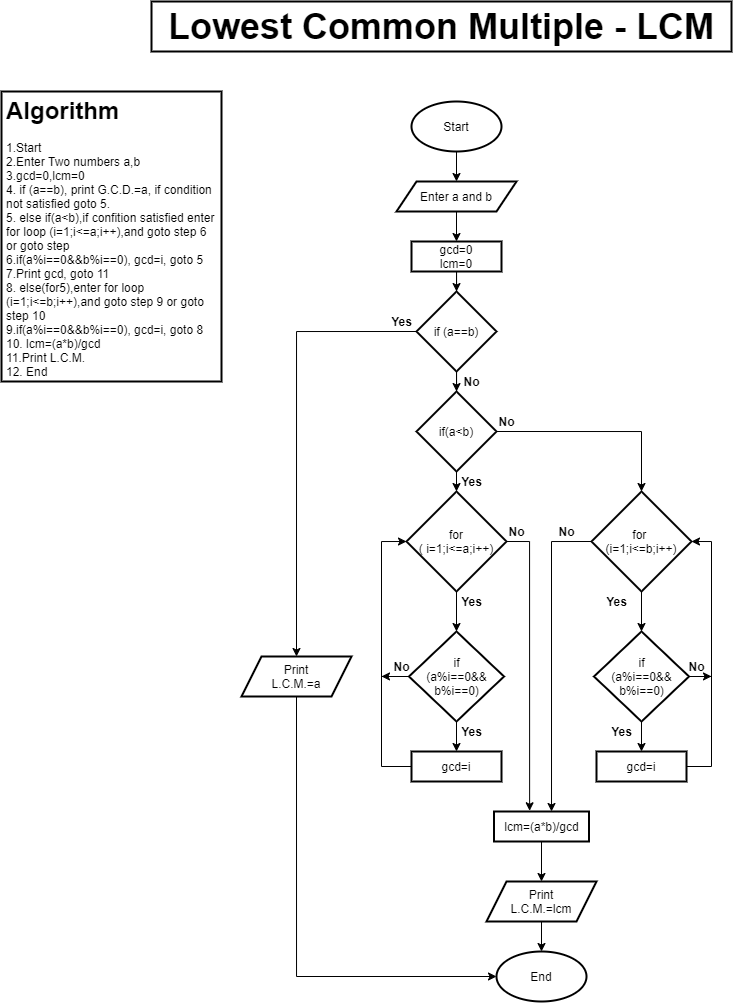

The diagram above was exported from draw.io. Its source (the exported page's mxGraphModel, read from the mxfile embedded in the PNG):
<mxGraphModel dx="716" dy="413" grid="1" gridSize="10" guides="1" tooltips="1" connect="1" arrows="1" fold="1" page="1" pageScale="1" pageWidth="850" pageHeight="1100" background="#FFFFFF" math="0" shadow="0">
  <root>
    <mxCell id="0" />
    <mxCell id="1" parent="0" />
    <mxCell id="RbEeU4XEClz6xyoc3G7l-1" value="&lt;font style=&quot;font-size: 36px&quot;&gt;Lowest Common Multiple - LCM&lt;/font&gt;" style="text;html=1;fillColor=none;align=center;verticalAlign=middle;whiteSpace=wrap;rounded=0;strokeColor=#000000;strokeWidth=2;fontStyle=1" vertex="1" parent="1">
      <mxGeometry x="400" y="70" width="580" height="50" as="geometry" />
    </mxCell>
    <mxCell id="RbEeU4XEClz6xyoc3G7l-2" value="&lt;h1&gt;Algorithm&lt;/h1&gt;&lt;div&gt;1.Start&lt;/div&gt;&lt;div&gt;2.Enter Two numbers a,b&lt;/div&gt;&lt;div&gt;3.gcd=0,lcm=0&lt;/div&gt;&lt;div&gt;4. if (a==b), print G.C.D.=a, if condition not satisfied goto 5.&lt;/div&gt;&lt;div&gt;5. else if(a&amp;lt;b),if confition satisfied enter for loop (i=1;i&amp;lt;=a;i++),and goto step 6 or goto step&lt;/div&gt;&lt;div&gt;6.if(a%i==0&amp;amp;&amp;amp;b%i==0), gcd=i, goto 5&lt;/div&gt;&lt;div&gt;7.Print gcd, goto 11&lt;/div&gt;&lt;div&gt;8. else(for5),&lt;span&gt;enter for loop (i=1;i&amp;lt;=b;i++),and goto step 9 or goto step 10&lt;/span&gt;&lt;/div&gt;&lt;div&gt;9.if(a%i==0&amp;amp;&amp;amp;b%i==0), gcd=i, goto 8&lt;/div&gt;10. lcm=(a*b)/gcd&lt;br&gt;11.Print L.C.M.&lt;br&gt;12. End&lt;br&gt;&lt;div&gt;&lt;br&gt;&lt;/div&gt;" style="text;html=1;fillColor=none;spacing=5;spacingTop=-20;whiteSpace=wrap;overflow=hidden;rounded=0;strokeColor=#000000;strokeWidth=2;" vertex="1" parent="1">
      <mxGeometry x="250" y="160" width="220" height="290" as="geometry" />
    </mxCell>
    <mxCell id="RbEeU4XEClz6xyoc3G7l-11" style="edgeStyle=orthogonalEdgeStyle;rounded=0;orthogonalLoop=1;jettySize=auto;html=1;exitX=0.5;exitY=1;exitDx=0;exitDy=0;entryX=0.5;entryY=0;entryDx=0;entryDy=0;" edge="1" parent="1" source="RbEeU4XEClz6xyoc3G7l-3" target="RbEeU4XEClz6xyoc3G7l-6">
      <mxGeometry relative="1" as="geometry" />
    </mxCell>
    <mxCell id="RbEeU4XEClz6xyoc3G7l-3" value="Start" style="ellipse;whiteSpace=wrap;html=1;strokeColor=#000000;strokeWidth=2;" vertex="1" parent="1">
      <mxGeometry x="660" y="170" width="90" height="50" as="geometry" />
    </mxCell>
    <mxCell id="RbEeU4XEClz6xyoc3G7l-4" value="End" style="ellipse;whiteSpace=wrap;html=1;strokeColor=#000000;strokeWidth=2;" vertex="1" parent="1">
      <mxGeometry x="745" y="1020" width="90" height="50" as="geometry" />
    </mxCell>
    <mxCell id="RbEeU4XEClz6xyoc3G7l-12" style="edgeStyle=orthogonalEdgeStyle;rounded=0;orthogonalLoop=1;jettySize=auto;html=1;exitX=0.5;exitY=1;exitDx=0;exitDy=0;entryX=0.5;entryY=0;entryDx=0;entryDy=0;" edge="1" parent="1" source="RbEeU4XEClz6xyoc3G7l-6" target="RbEeU4XEClz6xyoc3G7l-8">
      <mxGeometry relative="1" as="geometry" />
    </mxCell>
    <mxCell id="RbEeU4XEClz6xyoc3G7l-6" value="Enter a and b" style="shape=parallelogram;perimeter=parallelogramPerimeter;whiteSpace=wrap;html=1;fixedSize=1;strokeColor=#000000;strokeWidth=2;" vertex="1" parent="1">
      <mxGeometry x="645" y="250" width="120" height="30" as="geometry" />
    </mxCell>
    <mxCell id="RbEeU4XEClz6xyoc3G7l-10" style="edgeStyle=orthogonalEdgeStyle;rounded=0;orthogonalLoop=1;jettySize=auto;html=1;exitX=0;exitY=0.5;exitDx=0;exitDy=0;entryX=0.5;entryY=0;entryDx=0;entryDy=0;" edge="1" parent="1" source="RbEeU4XEClz6xyoc3G7l-7" target="RbEeU4XEClz6xyoc3G7l-9">
      <mxGeometry relative="1" as="geometry" />
    </mxCell>
    <mxCell id="RbEeU4XEClz6xyoc3G7l-14" style="edgeStyle=orthogonalEdgeStyle;rounded=0;orthogonalLoop=1;jettySize=auto;html=1;exitX=0.5;exitY=1;exitDx=0;exitDy=0;" edge="1" parent="1" source="RbEeU4XEClz6xyoc3G7l-7" target="RbEeU4XEClz6xyoc3G7l-15">
      <mxGeometry relative="1" as="geometry">
        <mxPoint x="705.2857142857142" y="480" as="targetPoint" />
      </mxGeometry>
    </mxCell>
    <mxCell id="RbEeU4XEClz6xyoc3G7l-7" value="if (a==b)" style="rhombus;whiteSpace=wrap;html=1;strokeColor=#000000;strokeWidth=2;" vertex="1" parent="1">
      <mxGeometry x="665" y="360" width="80" height="80" as="geometry" />
    </mxCell>
    <mxCell id="RbEeU4XEClz6xyoc3G7l-13" style="edgeStyle=orthogonalEdgeStyle;rounded=0;orthogonalLoop=1;jettySize=auto;html=1;exitX=0.5;exitY=1;exitDx=0;exitDy=0;" edge="1" parent="1" source="RbEeU4XEClz6xyoc3G7l-8" target="RbEeU4XEClz6xyoc3G7l-7">
      <mxGeometry relative="1" as="geometry" />
    </mxCell>
    <mxCell id="RbEeU4XEClz6xyoc3G7l-8" value="gcd=0&lt;br&gt;lcm=0" style="rounded=0;whiteSpace=wrap;html=1;strokeColor=#000000;strokeWidth=2;" vertex="1" parent="1">
      <mxGeometry x="660" y="310" width="90" height="30" as="geometry" />
    </mxCell>
    <mxCell id="RbEeU4XEClz6xyoc3G7l-30" style="edgeStyle=orthogonalEdgeStyle;rounded=0;orthogonalLoop=1;jettySize=auto;html=1;exitX=0.5;exitY=1;exitDx=0;exitDy=0;entryX=0;entryY=0.5;entryDx=0;entryDy=0;" edge="1" parent="1" source="RbEeU4XEClz6xyoc3G7l-9" target="RbEeU4XEClz6xyoc3G7l-4">
      <mxGeometry relative="1" as="geometry" />
    </mxCell>
    <mxCell id="RbEeU4XEClz6xyoc3G7l-9" value="Print&lt;br&gt;L.C.M.=a" style="shape=parallelogram;perimeter=parallelogramPerimeter;whiteSpace=wrap;html=1;fixedSize=1;strokeColor=#000000;strokeWidth=2;" vertex="1" parent="1">
      <mxGeometry x="490" y="725" width="110" height="40" as="geometry" />
    </mxCell>
    <mxCell id="RbEeU4XEClz6xyoc3G7l-18" style="edgeStyle=orthogonalEdgeStyle;rounded=0;orthogonalLoop=1;jettySize=auto;html=1;exitX=1;exitY=0.5;exitDx=0;exitDy=0;entryX=0.5;entryY=0;entryDx=0;entryDy=0;" edge="1" parent="1" source="RbEeU4XEClz6xyoc3G7l-15" target="RbEeU4XEClz6xyoc3G7l-17">
      <mxGeometry relative="1" as="geometry" />
    </mxCell>
    <mxCell id="RbEeU4XEClz6xyoc3G7l-19" style="edgeStyle=orthogonalEdgeStyle;rounded=0;orthogonalLoop=1;jettySize=auto;html=1;exitX=0.5;exitY=1;exitDx=0;exitDy=0;entryX=0.5;entryY=0;entryDx=0;entryDy=0;" edge="1" parent="1" source="RbEeU4XEClz6xyoc3G7l-15" target="RbEeU4XEClz6xyoc3G7l-16">
      <mxGeometry relative="1" as="geometry" />
    </mxCell>
    <mxCell id="RbEeU4XEClz6xyoc3G7l-15" value="if(a&amp;lt;b)" style="rhombus;whiteSpace=wrap;html=1;strokeWidth=2;" vertex="1" parent="1">
      <mxGeometry x="664.9957142857143" y="460" width="80" height="80" as="geometry" />
    </mxCell>
    <mxCell id="RbEeU4XEClz6xyoc3G7l-21" style="edgeStyle=orthogonalEdgeStyle;rounded=0;orthogonalLoop=1;jettySize=auto;html=1;exitX=0.5;exitY=1;exitDx=0;exitDy=0;" edge="1" parent="1" source="RbEeU4XEClz6xyoc3G7l-16" target="RbEeU4XEClz6xyoc3G7l-20">
      <mxGeometry relative="1" as="geometry" />
    </mxCell>
    <mxCell id="RbEeU4XEClz6xyoc3G7l-60" style="edgeStyle=orthogonalEdgeStyle;rounded=0;orthogonalLoop=1;jettySize=auto;html=1;exitX=1;exitY=0.5;exitDx=0;exitDy=0;entryX=0.392;entryY=-0.018;entryDx=0;entryDy=0;entryPerimeter=0;" edge="1" parent="1" source="RbEeU4XEClz6xyoc3G7l-16">
      <mxGeometry relative="1" as="geometry">
        <mxPoint x="778.1199999999999" y="879.28" as="targetPoint" />
      </mxGeometry>
    </mxCell>
    <mxCell id="RbEeU4XEClz6xyoc3G7l-16" value="for&lt;br&gt;( i=1;i&amp;lt;=a;i++)" style="rhombus;whiteSpace=wrap;html=1;strokeColor=#000000;strokeWidth=2;" vertex="1" parent="1">
      <mxGeometry x="655" y="560" width="100" height="100" as="geometry" />
    </mxCell>
    <mxCell id="RbEeU4XEClz6xyoc3G7l-37" style="edgeStyle=orthogonalEdgeStyle;rounded=0;orthogonalLoop=1;jettySize=auto;html=1;exitX=0.5;exitY=1;exitDx=0;exitDy=0;entryX=0.5;entryY=0;entryDx=0;entryDy=0;" edge="1" parent="1" source="RbEeU4XEClz6xyoc3G7l-17" target="RbEeU4XEClz6xyoc3G7l-36">
      <mxGeometry relative="1" as="geometry" />
    </mxCell>
    <mxCell id="RbEeU4XEClz6xyoc3G7l-61" style="edgeStyle=orthogonalEdgeStyle;rounded=0;orthogonalLoop=1;jettySize=auto;html=1;exitX=0;exitY=0.5;exitDx=0;exitDy=0;entryX=0.591;entryY=0;entryDx=0;entryDy=0;entryPerimeter=0;" edge="1" parent="1" source="RbEeU4XEClz6xyoc3G7l-17">
      <mxGeometry relative="1" as="geometry">
        <mxPoint x="800.01" y="880" as="targetPoint" />
      </mxGeometry>
    </mxCell>
    <mxCell id="RbEeU4XEClz6xyoc3G7l-17" value="for &lt;br&gt;(i=1;i&amp;lt;=b;i++)" style="rhombus;whiteSpace=wrap;html=1;strokeColor=#000000;strokeWidth=2;" vertex="1" parent="1">
      <mxGeometry x="840" y="560" width="100" height="100" as="geometry" />
    </mxCell>
    <mxCell id="RbEeU4XEClz6xyoc3G7l-43" style="edgeStyle=orthogonalEdgeStyle;rounded=0;orthogonalLoop=1;jettySize=auto;html=1;exitX=0.5;exitY=1;exitDx=0;exitDy=0;entryX=0.5;entryY=0;entryDx=0;entryDy=0;" edge="1" parent="1" source="RbEeU4XEClz6xyoc3G7l-20" target="RbEeU4XEClz6xyoc3G7l-25">
      <mxGeometry relative="1" as="geometry" />
    </mxCell>
    <mxCell id="RbEeU4XEClz6xyoc3G7l-56" style="edgeStyle=orthogonalEdgeStyle;rounded=0;orthogonalLoop=1;jettySize=auto;html=1;exitX=0;exitY=0.5;exitDx=0;exitDy=0;" edge="1" parent="1" source="RbEeU4XEClz6xyoc3G7l-20">
      <mxGeometry relative="1" as="geometry">
        <mxPoint x="630" y="744.9310344827586" as="targetPoint" />
      </mxGeometry>
    </mxCell>
    <mxCell id="RbEeU4XEClz6xyoc3G7l-20" value="if&lt;br&gt;(a%i==0&amp;amp;&amp;amp;&lt;br&gt;b%i==0)" style="rhombus;whiteSpace=wrap;html=1;strokeColor=#000000;strokeWidth=2;" vertex="1" parent="1">
      <mxGeometry x="657.5" y="700" width="95" height="90" as="geometry" />
    </mxCell>
    <mxCell id="RbEeU4XEClz6xyoc3G7l-44" style="edgeStyle=orthogonalEdgeStyle;rounded=0;orthogonalLoop=1;jettySize=auto;html=1;exitX=0;exitY=0.5;exitDx=0;exitDy=0;entryX=0;entryY=0.5;entryDx=0;entryDy=0;" edge="1" parent="1" source="RbEeU4XEClz6xyoc3G7l-25" target="RbEeU4XEClz6xyoc3G7l-16">
      <mxGeometry relative="1" as="geometry">
        <Array as="points">
          <mxPoint x="630" y="835" />
          <mxPoint x="630" y="610" />
        </Array>
      </mxGeometry>
    </mxCell>
    <mxCell id="RbEeU4XEClz6xyoc3G7l-25" value="gcd=i" style="rounded=0;whiteSpace=wrap;html=1;strokeColor=#000000;strokeWidth=2;" vertex="1" parent="1">
      <mxGeometry x="660" y="820" width="90" height="30" as="geometry" />
    </mxCell>
    <mxCell id="RbEeU4XEClz6xyoc3G7l-31" value="Yes" style="text;html=1;align=center;verticalAlign=middle;resizable=0;points=[];autosize=1;fontStyle=1" vertex="1" parent="1">
      <mxGeometry x="630" y="380" width="40" height="20" as="geometry" />
    </mxCell>
    <mxCell id="RbEeU4XEClz6xyoc3G7l-32" value="&lt;b&gt;No&lt;/b&gt;" style="text;html=1;align=center;verticalAlign=middle;resizable=0;points=[];autosize=1;" vertex="1" parent="1">
      <mxGeometry x="705" y="440" width="30" height="20" as="geometry" />
    </mxCell>
    <mxCell id="RbEeU4XEClz6xyoc3G7l-33" value="Yes" style="text;html=1;align=center;verticalAlign=middle;resizable=0;points=[];autosize=1;fontStyle=1" vertex="1" parent="1">
      <mxGeometry x="700" y="540" width="40" height="20" as="geometry" />
    </mxCell>
    <mxCell id="RbEeU4XEClz6xyoc3G7l-34" value="&lt;b&gt;No&lt;/b&gt;" style="text;html=1;align=center;verticalAlign=middle;resizable=0;points=[];autosize=1;" vertex="1" parent="1">
      <mxGeometry x="740" y="480" width="30" height="20" as="geometry" />
    </mxCell>
    <mxCell id="RbEeU4XEClz6xyoc3G7l-48" style="edgeStyle=orthogonalEdgeStyle;rounded=0;orthogonalLoop=1;jettySize=auto;html=1;exitX=0.5;exitY=1;exitDx=0;exitDy=0;entryX=0.5;entryY=0;entryDx=0;entryDy=0;" edge="1" parent="1" source="RbEeU4XEClz6xyoc3G7l-36" target="RbEeU4XEClz6xyoc3G7l-42">
      <mxGeometry relative="1" as="geometry" />
    </mxCell>
    <mxCell id="RbEeU4XEClz6xyoc3G7l-57" style="edgeStyle=orthogonalEdgeStyle;rounded=0;orthogonalLoop=1;jettySize=auto;html=1;exitX=1;exitY=0.5;exitDx=0;exitDy=0;" edge="1" parent="1" source="RbEeU4XEClz6xyoc3G7l-36">
      <mxGeometry relative="1" as="geometry">
        <mxPoint x="960" y="744.9310344827586" as="targetPoint" />
      </mxGeometry>
    </mxCell>
    <mxCell id="RbEeU4XEClz6xyoc3G7l-36" value="if&lt;br&gt;(a%i==0&amp;amp;&amp;amp;&lt;br&gt;b%i==0)" style="rhombus;whiteSpace=wrap;html=1;strokeColor=#000000;strokeWidth=2;" vertex="1" parent="1">
      <mxGeometry x="842.5" y="700" width="95" height="90" as="geometry" />
    </mxCell>
    <mxCell id="RbEeU4XEClz6xyoc3G7l-47" style="edgeStyle=orthogonalEdgeStyle;rounded=0;orthogonalLoop=1;jettySize=auto;html=1;exitX=1;exitY=0.5;exitDx=0;exitDy=0;entryX=1;entryY=0.5;entryDx=0;entryDy=0;" edge="1" parent="1" source="RbEeU4XEClz6xyoc3G7l-42" target="RbEeU4XEClz6xyoc3G7l-17">
      <mxGeometry relative="1" as="geometry">
        <Array as="points">
          <mxPoint x="960" y="835" />
          <mxPoint x="960" y="610" />
        </Array>
      </mxGeometry>
    </mxCell>
    <mxCell id="RbEeU4XEClz6xyoc3G7l-42" value="gcd=i" style="rounded=0;whiteSpace=wrap;html=1;strokeColor=#000000;strokeWidth=2;" vertex="1" parent="1">
      <mxGeometry x="845" y="820" width="90" height="30" as="geometry" />
    </mxCell>
    <mxCell id="RbEeU4XEClz6xyoc3G7l-49" value="Yes" style="text;html=1;align=center;verticalAlign=middle;resizable=0;points=[];autosize=1;fontStyle=1" vertex="1" parent="1">
      <mxGeometry x="700" y="660" width="40" height="20" as="geometry" />
    </mxCell>
    <mxCell id="RbEeU4XEClz6xyoc3G7l-50" value="Yes" style="text;html=1;align=center;verticalAlign=middle;resizable=0;points=[];autosize=1;fontStyle=1" vertex="1" parent="1">
      <mxGeometry x="700" y="790" width="40" height="20" as="geometry" />
    </mxCell>
    <mxCell id="RbEeU4XEClz6xyoc3G7l-51" value="Yes" style="text;html=1;align=center;verticalAlign=middle;resizable=0;points=[];autosize=1;fontStyle=1" vertex="1" parent="1">
      <mxGeometry x="850" y="790" width="40" height="20" as="geometry" />
    </mxCell>
    <mxCell id="RbEeU4XEClz6xyoc3G7l-62" value="&lt;b&gt;No&lt;/b&gt;" style="text;html=1;align=center;verticalAlign=middle;resizable=0;points=[];autosize=1;" vertex="1" parent="1">
      <mxGeometry x="750" y="590" width="30" height="20" as="geometry" />
    </mxCell>
    <mxCell id="RbEeU4XEClz6xyoc3G7l-63" value="&lt;b&gt;No&lt;/b&gt;" style="text;html=1;align=center;verticalAlign=middle;resizable=0;points=[];autosize=1;" vertex="1" parent="1">
      <mxGeometry x="800" y="590" width="30" height="20" as="geometry" />
    </mxCell>
    <mxCell id="RbEeU4XEClz6xyoc3G7l-64" value="&lt;b&gt;No&lt;/b&gt;" style="text;html=1;align=center;verticalAlign=middle;resizable=0;points=[];autosize=1;" vertex="1" parent="1">
      <mxGeometry x="930" y="725" width="30" height="20" as="geometry" />
    </mxCell>
    <mxCell id="RbEeU4XEClz6xyoc3G7l-65" value="&lt;b&gt;No&lt;/b&gt;" style="text;html=1;align=center;verticalAlign=middle;resizable=0;points=[];autosize=1;" vertex="1" parent="1">
      <mxGeometry x="635" y="725" width="30" height="20" as="geometry" />
    </mxCell>
    <mxCell id="RbEeU4XEClz6xyoc3G7l-66" value="Yes" style="text;html=1;align=center;verticalAlign=middle;resizable=0;points=[];autosize=1;fontStyle=1" vertex="1" parent="1">
      <mxGeometry x="845" y="660" width="40" height="20" as="geometry" />
    </mxCell>
    <mxCell id="RbEeU4XEClz6xyoc3G7l-71" style="edgeStyle=orthogonalEdgeStyle;rounded=0;orthogonalLoop=1;jettySize=auto;html=1;exitX=0.5;exitY=1;exitDx=0;exitDy=0;entryX=0.5;entryY=0;entryDx=0;entryDy=0;" edge="1" parent="1" source="RbEeU4XEClz6xyoc3G7l-69" target="RbEeU4XEClz6xyoc3G7l-70">
      <mxGeometry relative="1" as="geometry" />
    </mxCell>
    <mxCell id="RbEeU4XEClz6xyoc3G7l-69" value="lcm=(a*b)/gcd" style="rounded=0;whiteSpace=wrap;html=1;strokeColor=#000000;strokeWidth=2;" vertex="1" parent="1">
      <mxGeometry x="742.5" y="880" width="95" height="30" as="geometry" />
    </mxCell>
    <mxCell id="RbEeU4XEClz6xyoc3G7l-72" style="edgeStyle=orthogonalEdgeStyle;rounded=0;orthogonalLoop=1;jettySize=auto;html=1;exitX=0.5;exitY=1;exitDx=0;exitDy=0;" edge="1" parent="1" source="RbEeU4XEClz6xyoc3G7l-70" target="RbEeU4XEClz6xyoc3G7l-4">
      <mxGeometry relative="1" as="geometry" />
    </mxCell>
    <mxCell id="RbEeU4XEClz6xyoc3G7l-70" value="Print&lt;br&gt;L.C.M.=lcm" style="shape=parallelogram;perimeter=parallelogramPerimeter;whiteSpace=wrap;html=1;fixedSize=1;strokeColor=#000000;strokeWidth=2;" vertex="1" parent="1">
      <mxGeometry x="735" y="950" width="110" height="40" as="geometry" />
    </mxCell>
  </root>
</mxGraphModel>